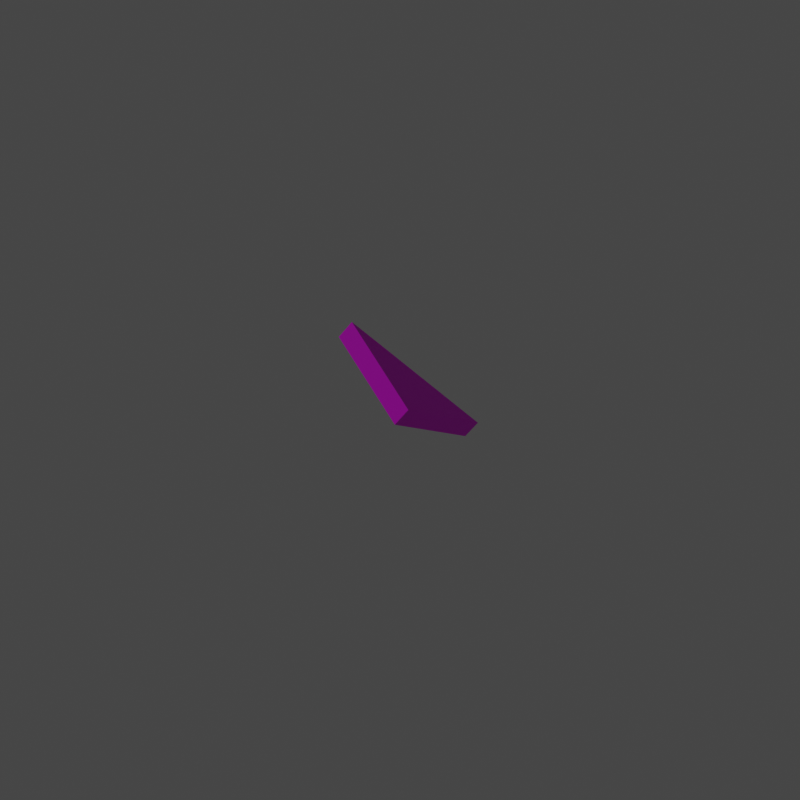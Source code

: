 # Source: Scrap_1.blend  (saved by Blender 4.0.36; exported with 4.5.12 LTS)
import bpy
from mathutils import Matrix  # noqa: F401  (used for matrix-valued properties, if any)

bpy.ops.wm.read_factory_settings(use_empty=True)
scene = bpy.context.scene
scene.name = 'Scene'

# ---- collections
col_collection = bpy.data.collections.new('Collection'); scene.collection.children.link(col_collection)

# ---- images (referenced by path relative to the original .blend; pixels are not part of the script)
import os
ASSET_DIR = os.environ.get("B2B_ASSET_DIR", "")  # directory of the original .blend (textures are referenced by path, not embedded)
HERE = os.path.dirname(os.path.abspath(__file__))  # packed textures are extracted next to this script under _unpacked/

def load_image(name, relpath, width, height, colorspace="sRGB"):
    """Load a texture the original file referenced (path relative to the .blend, or extracted next to this script)."""
    p = next((c for c in (os.path.join(HERE, relpath), os.path.join(ASSET_DIR, relpath)) if relpath and os.path.exists(c)), "")
    if p:
        img = bpy.data.images.load(p, check_existing=True)
        img.name = name
    else:  # same state as the original file: an image datablock whose file is absent (Cycles renders it pink)
        img = bpy.data.images.new(name, width, height)
        img.source = "FILE"
        img.filepath = "//" + (relpath or name)
    img.colorspace_settings.name = colorspace
    return img
img_scrapcolor_png = load_image('ScrapColor.png', 'ScrapColor.png', 1024, 1024, 'sRGB')

# ---- materials (node trees are filled in below, after node groups)
mat_material = bpy.data.materials.new('Material')
mat_material.alpha_threshold = 0.0
mat_material.use_transparent_shadow = False
mat_material.roughness = 0.5
mat_material.line_color = (0.0, 0.0, 0.0, 1.0)

# ---- material node trees
mat_material.use_nodes = True; mat_material.node_tree.nodes.clear()
_N = mat_material.node_tree.nodes; _L = mat_material.node_tree.links
n0 = _N.new('ShaderNodeOutputMaterial'); n0.name = 'Material Output'; n0.location = (300, 300)
n1 = _N.new('ShaderNodeBsdfPrincipled'); n1.name = 'Principled BSDF'; n1.location = (10, 300)
n1.distribution = 'GGX'
n1.subsurface_method = 'RANDOM_WALK_SKIN'
n1.inputs[3].default_value = 1.45
n1.inputs[27].default_value = (0.0, 0.0, 0.0, 1.0)
n1.inputs[28].default_value = 1.0
n2 = _N.new('ShaderNodeTexImage'); n2.name = 'Image Texture'; n2.location = (-305, 126)
n2.image = img_scrapcolor_png
_L.new(n1.outputs[0], n0.inputs[0])
_L.new(n2.outputs[0], n1.inputs[0])
n0.is_active_output = True

# ---- world
world_world = bpy.data.worlds.new('World'); scene.world = world_world
world_world.use_nodes = True; world_world.node_tree.nodes.clear()
_N = world_world.node_tree.nodes; _L = world_world.node_tree.links
n0 = _N.new('ShaderNodeOutputWorld'); n0.name = 'World Output'; n0.location = (300, 300)
n1 = _N.new('ShaderNodeBackground'); n1.name = 'Background'; n1.location = (10, 300)
n1.inputs[0].default_value = (0.05088, 0.05088, 0.05088, 1.0)
_L.new(n1.outputs[0], n0.inputs[0])
n0.is_active_output = True
world_world.color = (0.05088, 0.05088, 0.05088)
world_world.use_sun_shadow = False
world_world.sun_shadow_jitter_overblur = 0.0

# ---- cameras
cam_camera = bpy.data.cameras.new('Camera')

# ---- lights
light_sun = bpy.data.lights.new('Sun', 'SUN')
light_sun.transmission_factor = 0.0
light_sun.energy = 1.0

# ---- meshes
me_cube = bpy.data.meshes.new('Cube')
me_cube.from_pydata([(-0.09401, -0.1079, -0.107), (-0.08137, -0.143, -0.06973), (-0.1511, 0.02987, 0.1194), (-0.1384, -0.005233, 0.1567), (0.2345, -0.07902, -0.1515), (0.2471, -0.1141, -0.1142), (0.08137, 0.143, 0.06973), (0.09401, 0.1079, 0.107)], [], [(0, 1, 3, 2), (2, 3, 7, 6), (6, 7, 5, 4), (4, 5, 1, 0), (2, 6, 4), (7, 3, 5), (5, 3, 1), (4, 0, 2)])
_uv = me_cube.uv_layers.new(name='UVMap')
_uv.uv.foreach_set('vector', [0.7422, 0.2598, 0.7422, 0.2598, 0.7422, 0.2598, 0.7422, 0.2598, 0.7422, 0.2598, 0.7422, 0.2598, 0.7422, 0.2598, 0.7422, 0.2598, 0.7422, 0.2598, 0.7422, 0.2598, 0.7422, 0.2598, 0.7422, 0.2598, 0.7422, 0.2598, 0.7422, 0.2598, 0.7422, 0.2598, 0.7422, 0.2598, 0.7559, 0.7695, 0.7559, 0.7695, 0.7559, 0.7695, 0.2383, 0.7461, 0.2383, 0.7461, 0.2383, 0.7461, 0.2383, 0.7461, 0.2383, 0.7461, 0.2383, 0.7461, 0.7559, 0.7695, 0.7559, 0.7695, 0.7559, 0.7695])
me_cube.materials.append(mat_material)
me_cube.use_mirror_vertex_groups = False
me_cube.update()
arm_armature = bpy.data.armatures.new('Armature')  # bones are not reproduced

# ---- objects
ob_scrap_1 = bpy.data.objects.new('Scrap_1', me_cube)
ob_scrap_1_arm = bpy.data.objects.new('Scrap_1_Arm', arm_armature)
ob_camera = bpy.data.objects.new('Camera', cam_camera)
ob_sun = bpy.data.objects.new('Sun', light_sun)

# ---- transforms, parenting, visibility, modifiers, constraints
ob_scrap_1.parent = ob_scrap_1_arm
ob_scrap_1.location = (0.0, 0.0, 0.0)
ob_scrap_1.lock_rotations_4d = False
ob_scrap_1.empty_display_type = 'ARROWS'
ob_scrap_1.lineart.crease_threshold = 0.0
_vg = ob_scrap_1.vertex_groups.new(name='Bone')
_vg.add([0, 1, 2, 3, 4, 5, 6, 7], 1.0, 'REPLACE')
_m = ob_scrap_1.modifiers.new('Armature', 'ARMATURE')
_m.object = ob_scrap_1_arm
ob_scrap_1_arm.location = (0.0, 0.0, 0.0)
ob_camera.location = (-2.208, -1.967, 0.0)
ob_camera.rotation_euler = (1.555, 0.01357, -0.8547)
ob_sun.location = (0.0, 0.0, 0.0)
ob_sun.rotation_euler = (-0.701, -0.3857, 0.5128)

# ---- collection membership
col_collection.objects.link(ob_scrap_1)
col_collection.objects.link(ob_scrap_1_arm)
col_collection.objects.link(ob_camera)
col_collection.objects.link(ob_sun)

# ---- scene / render settings (as saved in the file)
scene.camera = ob_camera
scene.frame_start = 1; scene.frame_end = 59; scene.frame_set(60)
scene.render.engine = 'BLENDER_EEVEE_NEXT'
scene.render.image_settings.compression = 100
scene.render.resolution_x = 64
scene.render.resolution_y = 64
scene.render.filter_size = 0.0
scene.render.film_transparent = True
scene.cycles.sampling_pattern = 'TABULATED_SOBOL'
scene.view_settings.view_transform = 'Filmic'
bpy.context.view_layer.update()
